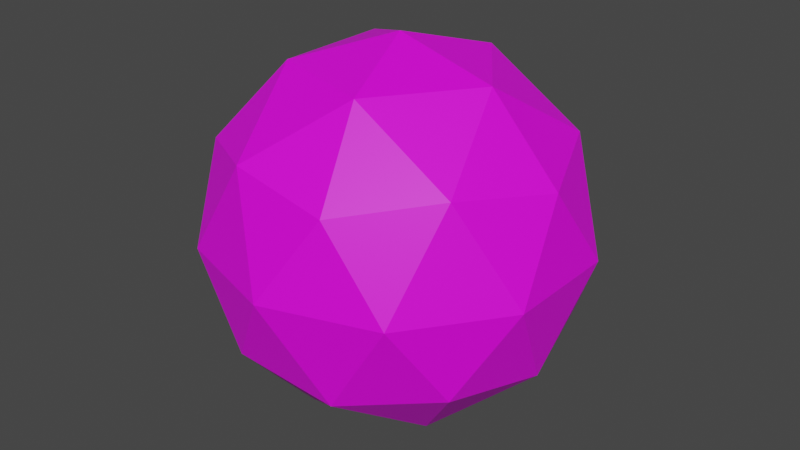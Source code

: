 # Source: earth.blend  (saved by Blender 2.93.20; exported with 4.5.12 LTS)
import bpy
from mathutils import Matrix  # noqa: F401  (used for matrix-valued properties, if any)

bpy.ops.wm.read_factory_settings(use_empty=True)
scene = bpy.context.scene
scene.name = 'Scene'

# ---- collections
col_collection = bpy.data.collections.new('Collection'); scene.collection.children.link(col_collection)

# ---- images (referenced by path relative to the original .blend; pixels are not part of the script)
import os
ASSET_DIR = os.environ.get("B2B_ASSET_DIR", "")  # directory of the original .blend (textures are referenced by path, not embedded)
HERE = os.path.dirname(os.path.abspath(__file__))  # packed textures are extracted next to this script under _unpacked/

def load_image(name, relpath, width, height, colorspace="sRGB"):
    """Load a texture the original file referenced (path relative to the .blend, or extracted next to this script)."""
    p = next((c for c in (os.path.join(HERE, relpath), os.path.join(ASSET_DIR, relpath)) if relpath and os.path.exists(c)), "")
    if p:
        img = bpy.data.images.load(p, check_existing=True)
        img.name = name
    else:  # same state as the original file: an image datablock whose file is absent (Cycles renders it pink)
        img = bpy.data.images.new(name, width, height)
        img.source = "FILE"
        img.filepath = "//" + (relpath or name)
    img.colorspace_settings.name = colorspace
    return img
img_diffuse_jpg = load_image('diffuse.jpg', 'earth/diffuse.jpg', 1024, 1024, 'sRGB')

# ---- materials (node trees are filled in below, after node groups)
mat_earth = bpy.data.materials.new('earth')
mat_earth.use_transparent_shadow = False

# ---- material node trees
mat_earth.use_nodes = True; mat_earth.node_tree.nodes.clear()
_N = mat_earth.node_tree.nodes; _L = mat_earth.node_tree.links
n0 = _N.new('ShaderNodeBsdfPrincipled'); n0.name = 'Principled BSDF'; n0.location = (10, 300)
n0.distribution = 'GGX'
n0.subsurface_method = 'BURLEY'
n0.inputs[3].default_value = 1.45
n0.inputs[27].default_value = (0.0, 0.0, 0.0, 1.0)
n0.inputs[28].default_value = 1.0
n1 = _N.new('ShaderNodeOutputMaterial'); n1.name = 'Material Output'; n1.location = (300, 300)
n2 = _N.new('ShaderNodeTexImage'); n2.name = 'Image Texture'; n2.location = (-280, 280)
n2.image = img_diffuse_jpg
_L.new(n0.outputs[0], n1.inputs[0])
_L.new(n2.outputs[0], n0.inputs[0])
n1.is_active_output = True

# ---- world
world_world = bpy.data.worlds.new('World'); scene.world = world_world
world_world.use_nodes = True; world_world.node_tree.nodes.clear()
_N = world_world.node_tree.nodes; _L = world_world.node_tree.links
n0 = _N.new('ShaderNodeOutputWorld'); n0.name = 'World Output'; n0.location = (300, 300)
n1 = _N.new('ShaderNodeBackground'); n1.name = 'Background'; n1.location = (10, 300)
n1.inputs[0].default_value = (0.05088, 0.05088, 0.05088, 1.0)
_L.new(n1.outputs[0], n0.inputs[0])
n0.is_active_output = True
world_world.color = (0.05088, 0.05088, 0.05088)
world_world.use_sun_shadow = False
world_world.sun_shadow_jitter_overblur = 0.0

# ---- meshes
me_icosphere = bpy.data.meshes.new('Icosphere')
me_icosphere.from_pydata([(0.0, 0.0, -1.0), (0.7236, -0.5257, -0.4472), (-0.2764, -0.8506, -0.4472), (-0.8944, 0.0, -0.4472), (-0.2764, 0.8506, -0.4472), (0.7236, 0.5257, -0.4472), (0.2764, -0.8506, 0.4472), (-0.7236, -0.5257, 0.4472), (-0.7236, 0.5257, 0.4472), (0.2764, 0.8506, 0.4472), (0.8944, 0.0, 0.4472), (0.0, 0.0, 1.0), (-0.1625, -0.5, -0.8507), (0.4253, -0.309, -0.8507), (0.2629, -0.809, -0.5257), (0.8506, 0.0, -0.5257), (0.4253, 0.309, -0.8507), (-0.5257, 0.0, -0.8507), (-0.6882, -0.5, -0.5257), (-0.1625, 0.5, -0.8507), (-0.6882, 0.5, -0.5257), (0.2629, 0.809, -0.5257), (0.9511, -0.309, 0.0), (0.9511, 0.309, 0.0), (0.0, -1.0, 0.0), (0.5878, -0.809, 0.0), (-0.9511, -0.309, 0.0), (-0.5878, -0.809, 0.0), (-0.5878, 0.809, 0.0), (-0.9511, 0.309, 0.0), (0.5878, 0.809, 0.0), (0.0, 1.0, 0.0), (0.6882, -0.5, 0.5257), (-0.2629, -0.809, 0.5257), (-0.8506, 0.0, 0.5257), (-0.2629, 0.809, 0.5257), (0.6882, 0.5, 0.5257), (0.1625, -0.5, 0.8507), (0.5257, 0.0, 0.8507), (-0.4253, -0.309, 0.8507), (-0.4253, 0.309, 0.8507), (0.1625, 0.5, 0.8507)], [], [(0, 13, 12), (1, 13, 15), (0, 12, 17), (0, 17, 19), (0, 19, 16), (1, 15, 22), (2, 14, 24), (3, 18, 26), (4, 20, 28), (5, 21, 30), (1, 22, 25), (2, 24, 27), (3, 26, 29), (4, 28, 31), (5, 30, 23), (6, 32, 37), (7, 33, 39), (8, 34, 40), (9, 35, 41), (10, 36, 38), (38, 41, 11), (38, 36, 41), (36, 9, 41), (41, 40, 11), (41, 35, 40), (35, 8, 40), (40, 39, 11), (40, 34, 39), (34, 7, 39), (39, 37, 11), (39, 33, 37), (33, 6, 37), (37, 38, 11), (37, 32, 38), (32, 10, 38), (23, 36, 10), (23, 30, 36), (30, 9, 36), (31, 35, 9), (31, 28, 35), (28, 8, 35), (29, 34, 8), (29, 26, 34), (26, 7, 34), (27, 33, 7), (27, 24, 33), (24, 6, 33), (25, 32, 6), (25, 22, 32), (22, 10, 32), (30, 31, 9), (30, 21, 31), (21, 4, 31), (28, 29, 8), (28, 20, 29), (20, 3, 29), (26, 27, 7), (26, 18, 27), (18, 2, 27), (24, 25, 6), (24, 14, 25), (14, 1, 25), (22, 23, 10), (22, 15, 23), (15, 5, 23), (16, 21, 5), (16, 19, 21), (19, 4, 21), (19, 20, 4), (19, 17, 20), (17, 3, 20), (17, 18, 3), (17, 12, 18), (12, 2, 18), (15, 16, 5), (15, 13, 16), (13, 0, 16), (12, 14, 2), (12, 13, 14), (13, 1, 14)])
_uv = me_icosphere.uv_layers.new(name='UVMap')
_uv.uv.foreach_set('vector', [0.15, -8.792e-05, 0.25, 0.03122, 0.05117, 0.03122, 0.25, 0.3086, 0.25, 0.03122, 0.35, 0.3086, 0.95, -8.792e-05, 1.05, 0.03122, 0.85, 0.03122, 0.75, -8.792e-05, 0.85, 0.03122, 0.65, 0.03122, 0.55, -8.792e-05, 0.65, 0.03122, 0.45, 0.03122, 0.25, 0.3086, 0.35, 0.3086, 0.3, 0.4999, 0.05, 0.3086, 0.15, 0.3086, 0.1, 0.4999, 0.85, 0.3086, 0.95, 0.3086, 0.9, 0.4999, 0.65, 0.3086, 0.75, 0.3086, 0.7, 0.4999, 0.45, 0.3086, 0.55, 0.3086, 0.5, 0.4999, 0.25, 0.3086, 0.3, 0.4999, 0.2, 0.4999, 0.05, 0.3086, 0.1, 0.4999, 3.278e-07, 0.4999, 0.85, 0.3086, 0.9, 0.4999, 0.8, 0.4999, 0.65, 0.3086, 0.7, 0.4999, 0.6, 0.4999, 0.45, 0.3086, 0.5, 0.4999, 0.4, 0.4999, 0.15, 0.6912, 0.25, 0.6912, 0.15, 0.9685, -0.05, 0.6912, 0.05, 0.6912, -0.05078, 0.9685, 0.75, 0.6912, 0.85, 0.6912, 0.75, 0.9685, 0.55, 0.6912, 0.65, 0.6912, 0.55, 0.9685, 0.35, 0.6912, 0.45, 0.6912, 0.35, 0.9685, 0.35, 0.9685, 0.55, 0.9685, 0.45, 0.9998, 0.35, 0.9685, 0.45, 0.6912, 0.55, 0.9685, 0.45, 0.6912, 0.55, 0.6912, 0.55, 0.9685, 0.55, 0.9685, 0.75, 0.9685, 0.65, 0.9998, 0.55, 0.9685, 0.65, 0.6912, 0.75, 0.9685, 0.65, 0.6912, 0.75, 0.6912, 0.75, 0.9685, 0.75, 0.9685, 0.9498, 0.9685, 0.85, 0.9998, 0.75, 0.9685, 0.85, 0.6912, 0.9498, 0.9685, 0.85, 0.6912, 0.95, 0.6912, 0.9498, 0.9685, -0.05078, 0.9685, 0.15, 0.9685, 0.05, 0.9998, -0.05078, 0.9685, 0.05, 0.6912, 0.15, 0.9685, 0.05, 0.6912, 0.15, 0.6912, 0.15, 0.9685, 0.15, 0.9685, 0.35, 0.9685, 0.25, 0.9998, 0.15, 0.9685, 0.25, 0.6912, 0.35, 0.9685, 0.25, 0.6912, 0.35, 0.6912, 0.35, 0.9685, 0.4, 0.4999, 0.45, 0.6912, 0.35, 0.6912, 0.4, 0.4999, 0.5, 0.4999, 0.45, 0.6912, 0.5, 0.4999, 0.55, 0.6912, 0.45, 0.6912, 0.6, 0.4999, 0.65, 0.6912, 0.55, 0.6912, 0.6, 0.4999, 0.7, 0.4999, 0.65, 0.6912, 0.7, 0.4999, 0.75, 0.6912, 0.65, 0.6912, 0.8, 0.4999, 0.85, 0.6912, 0.75, 0.6912, 0.8, 0.4999, 0.9, 0.4999, 0.85, 0.6912, 0.9, 0.4999, 0.95, 0.6912, 0.85, 0.6912, 3.278e-07, 0.4999, 0.05, 0.6912, -0.05, 0.6912, 3.278e-07, 0.4999, 0.1, 0.4999, 0.05, 0.6912, 0.1, 0.4999, 0.15, 0.6912, 0.05, 0.6912, 0.2, 0.4999, 0.25, 0.6912, 0.15, 0.6912, 0.2, 0.4999, 0.3, 0.4999, 0.25, 0.6912, 0.3, 0.4999, 0.35, 0.6912, 0.25, 0.6912, 0.5, 0.4999, 0.6, 0.4999, 0.55, 0.6912, 0.5, 0.4999, 0.55, 0.3086, 0.6, 0.4999, 0.55, 0.3086, 0.65, 0.3086, 0.6, 0.4999, 0.7, 0.4999, 0.8, 0.4999, 0.75, 0.6912, 0.7, 0.4999, 0.75, 0.3086, 0.8, 0.4999, 0.75, 0.3086, 0.85, 0.3086, 0.8, 0.4999, 0.9, 0.4999, 1.0, 0.4999, 0.95, 0.6912, 0.9, 0.4999, 0.95, 0.3086, 1.0, 0.4999, 0.95, 0.3086, 1.05, 0.3086, 1.0, 0.4999, 0.1, 0.4999, 0.2, 0.4999, 0.15, 0.6912, 0.1, 0.4999, 0.15, 0.3086, 0.2, 0.4999, 0.15, 0.3086, 0.25, 0.3086, 0.2, 0.4999, 0.3, 0.4999, 0.4, 0.4999, 0.35, 0.6912, 0.3, 0.4999, 0.35, 0.3086, 0.4, 0.4999, 0.35, 0.3086, 0.45, 0.3086, 0.4, 0.4999, 0.45, 0.03122, 0.55, 0.3086, 0.45, 0.3086, 0.45, 0.03122, 0.65, 0.03122, 0.55, 0.3086, 0.65, 0.03122, 0.65, 0.3086, 0.55, 0.3086, 0.65, 0.03122, 0.75, 0.3086, 0.65, 0.3086, 0.65, 0.03122, 0.85, 0.03122, 0.75, 0.3086, 0.85, 0.03122, 0.85, 0.3086, 0.75, 0.3086, 0.85, 0.03122, 0.95, 0.3086, 0.85, 0.3086, 0.85, 0.03122, 1.05, 0.03122, 0.95, 0.3086, 1.05, 0.03122, 1.05, 0.3086, 0.95, 0.3086, 0.35, 0.3086, 0.45, 0.03122, 0.45, 0.3086, 0.35, 0.3086, 0.25, 0.03122, 0.45, 0.03122, 0.25, 0.03122, 0.35, -8.792e-05, 0.45, 0.03122, 0.05117, 0.03122, 0.15, 0.3086, 0.05, 0.3086, 0.05117, 0.03122, 0.25, 0.03122, 0.15, 0.3086, 0.25, 0.03122, 0.25, 0.3086, 0.15, 0.3086])
me_icosphere.materials.append(mat_earth)
me_icosphere.use_remesh_fix_poles = True
me_icosphere.use_remesh_preserve_attributes = False
me_icosphere.update()

# ---- objects
ob_icosphere = bpy.data.objects.new('Icosphere', me_icosphere)

# ---- transforms, parenting, visibility, modifiers, constraints
ob_icosphere.location = (0.0, 0.0, 0.0)

# ---- collection membership
col_collection.objects.link(ob_icosphere)

# ---- scene / render settings (as saved in the file)
scene.frame_start = 1; scene.frame_end = 250; scene.frame_set(2)
scene.render.engine = 'BLENDER_EEVEE_NEXT'
scene.cycles.use_denoising = False
scene.cycles.samples = 128
scene.cycles.sampling_pattern = 'TABULATED_SOBOL'
scene.cycles.use_adaptive_sampling = False
scene.cycles.use_light_tree = False
scene.view_settings.view_transform = 'Filmic'
bpy.context.view_layer.update()

# ---- added for rendering (the .blend has no active camera and no usable light): camera, sun
cam_auto = bpy.data.cameras.new('AutoCamera')
cam_auto.lens = 50.0
cam_auto.sensor_width = 36.0
cam_auto.clip_end = 1000.0
ob_auto_camera = bpy.data.objects.new('AutoCamera', cam_auto)
scene.collection.objects.link(ob_auto_camera)
ob_auto_camera.location = (3.15365, -3.78438, 2.52292)
ob_auto_camera.rotation_euler = (1.09748, -7.21219e-08, 0.694738)
scene.camera = ob_auto_camera
light_auto_sun = bpy.data.lights.new('AutoSun', 'SUN')
light_auto_sun.energy = 3.0
light_auto_sun.angle = 0.0523599
ob_auto_sun = bpy.data.objects.new('AutoSun', light_auto_sun)
scene.collection.objects.link(ob_auto_sun)
ob_auto_sun.rotation_euler = (0.872665, 0.174533, 0.523599)
bpy.context.view_layer.update()
